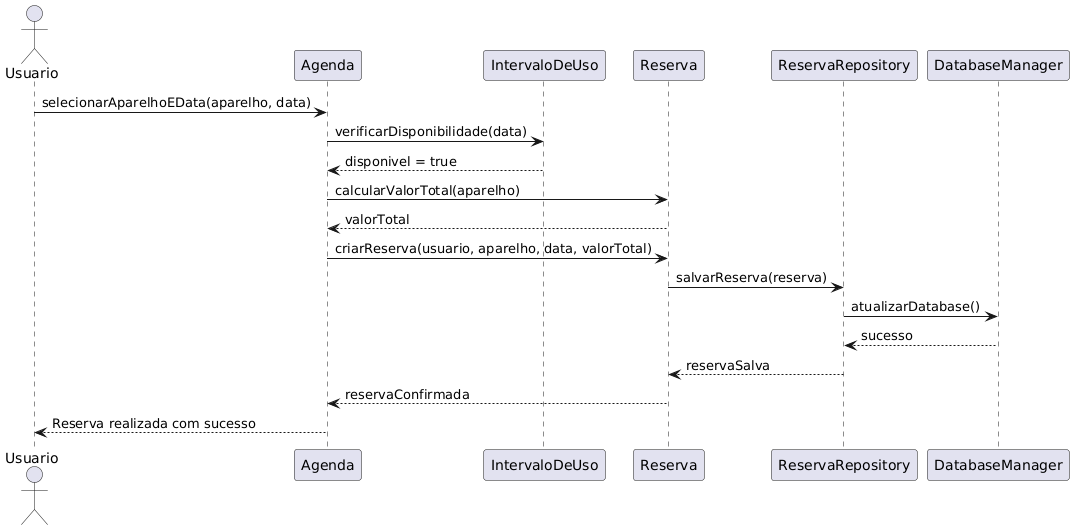

The diagram above was rendered by PlantUML. Its source (embedded in the PNG):
@startuml
actor Usuario
Usuario -> Agenda: selecionarAparelhoEData(aparelho, data)
Agenda -> IntervaloDeUso: verificarDisponibilidade(data)
IntervaloDeUso --> Agenda: disponivel = true
Agenda -> Reserva: calcularValorTotal(aparelho)
Reserva --> Agenda: valorTotal
Agenda -> Reserva: criarReserva(usuario, aparelho, data, valorTotal)
Reserva -> ReservaRepository: salvarReserva(reserva)
ReservaRepository -> DatabaseManager: atualizarDatabase()
DatabaseManager --> ReservaRepository: sucesso
ReservaRepository --> Reserva: reservaSalva
Reserva --> Agenda: reservaConfirmada
Agenda --> Usuario: Reserva realizada com sucesso
@enduml